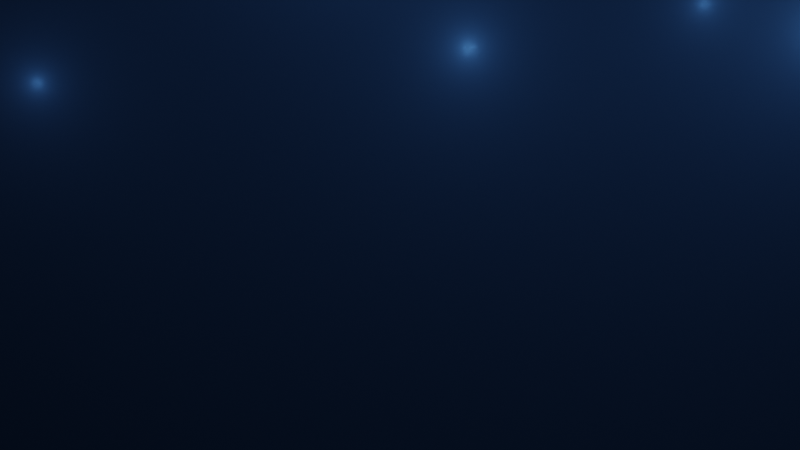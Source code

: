 # Source: sea_constructs.blend  (saved by Blender 2.91.10; exported with 4.5.12 LTS)
import bpy
from mathutils import Matrix  # noqa: F401  (used for matrix-valued properties, if any)

bpy.ops.wm.read_factory_settings(use_empty=True)
scene = bpy.context.scene
scene.name = 'Scene'

# ---- collections
col_collection = bpy.data.collections.new('Collection'); scene.collection.children.link(col_collection)

# ---- materials (node trees are filled in below, after node groups)
mat_material = bpy.data.materials.new('Material')
mat_material.alpha_threshold = 0.0
mat_material.use_transparent_shadow = False
mat_material.line_color = (0.0, 0.0, 0.0, 1.0)
mat_material_001 = bpy.data.materials.new('Material.001')
mat_material_001.use_transparent_shadow = False

# ---- material node trees
mat_material.use_nodes = True; mat_material.node_tree.nodes.clear()
_N = mat_material.node_tree.nodes; _L = mat_material.node_tree.links
n0 = _N.new('ShaderNodeOutputMaterial'); n0.name = 'Material Output'; n0.location = (300, 300)
n1 = _N.new('ShaderNodeBsdfPrincipled'); n1.name = 'Principled BSDF'; n1.location = (10, 300)
n1.distribution = 'GGX'
n1.subsurface_method = 'BURLEY'
n1.inputs[0].default_value = (0.05756, 0.1971, 0.42, 1.0)
n1.inputs[1].default_value = 0.617
n1.inputs[2].default_value = 0.234
n1.inputs[3].default_value = 1.45
n1.inputs[13].default_value = 1.0
n1.inputs[27].default_value = (0.0, 0.0, 0.0, 1.0)
n1.inputs[28].default_value = 1.0
_L.new(n1.outputs[0], n0.inputs[0])
n0.is_active_output = True
mat_material_001.use_nodes = True; mat_material_001.node_tree.nodes.clear()
_N = mat_material_001.node_tree.nodes; _L = mat_material_001.node_tree.links
n0 = _N.new('ShaderNodeBsdfPrincipled'); n0.name = 'Principled BSDF'; n0.location = (10, 300)
n0.distribution = 'GGX'
n0.subsurface_method = 'BURLEY'
n0.inputs[1].default_value = 1.0
n0.inputs[2].default_value = 0.0
n0.inputs[3].default_value = 1.45
n0.inputs[13].default_value = 1.0
n0.inputs[27].default_value = (0.3224, 0.3648, 0.6038, 1.0)
n0.inputs[28].default_value = 200.0
n1 = _N.new('ShaderNodeOutputMaterial'); n1.name = 'Material Output'; n1.location = (300, 300)
_L.new(n0.outputs[0], n1.inputs[0])
n1.is_active_output = True

# ---- world
world_world = bpy.data.worlds.new('World'); scene.world = world_world
world_world.use_nodes = True; world_world.node_tree.nodes.clear()
_N = world_world.node_tree.nodes; _L = world_world.node_tree.links
n0 = _N.new('ShaderNodeOutputWorld'); n0.name = 'World Output'; n0.location = (300, 300)
n1 = _N.new('ShaderNodeBackground'); n1.name = 'Background'; n1.location = (10, 300)
n1.inputs[0].default_value = (0.002044, 0.003333, 0.01, 1.0)
n2 = _N.new('ShaderNodeVolumePrincipled'); n2.name = 'Principled Volume'; n2.location = (-22, 187)
n2.inputs[0].default_value = (0.1258, 0.2522, 0.5, 1.0)
n2.inputs[2].default_value = 0.01
_L.new(n1.outputs[0], n0.inputs[0])
_L.new(n2.outputs[0], n0.inputs[1])
n0.is_active_output = True
world_world.use_eevee_finite_volume = True
world_world.color = (0.05088, 0.05088, 0.05088)
world_world.use_sun_shadow = False
world_world.sun_shadow_jitter_overblur = 0.0

# ---- cameras
cam_camera = bpy.data.cameras.new('Camera')
cam_camera.dof.use_dof = True
cam_camera.dof.focus_distance = 20.0
cam_camera.dof.aperture_fstop = 3.0
cam_camera.dof.aperture_blades = 6

# ---- lights
light_light = bpy.data.lights.new('Light', 'POINT')
light_light.color = (0.4254, 0.7001, 1.0)
light_light.transmission_factor = 0.0
light_light.energy = 500.0
light_light.shadow_soft_size = 0.1
light_light.shadow_maximum_resolution = 0.006
light_light.use_absolute_resolution = True
light_light_002 = bpy.data.lights.new('Light.002', 'POINT')
light_light_002.color = (0.4254, 0.7001, 1.0)
light_light_002.transmission_factor = 0.0
light_light_002.energy = 500.0
light_light_002.shadow_soft_size = 0.1
light_light_002.shadow_maximum_resolution = 0.006
light_light_002.use_absolute_resolution = True
light_light_003 = bpy.data.lights.new('Light.003', 'POINT')
light_light_003.color = (0.4254, 0.7001, 1.0)
light_light_003.transmission_factor = 0.0
light_light_003.energy = 500.0
light_light_003.shadow_soft_size = 0.1
light_light_003.shadow_maximum_resolution = 0.006
light_light_003.use_absolute_resolution = True
light_light_011 = bpy.data.lights.new('Light.011', 'POINT')
light_light_011.color = (0.4254, 0.7001, 1.0)
light_light_011.transmission_factor = 0.0
light_light_011.energy = 500.0
light_light_011.shadow_soft_size = 0.1
light_light_011.shadow_maximum_resolution = 0.006
light_light_011.use_absolute_resolution = True
light_light_017 = bpy.data.lights.new('Light.017', 'POINT')
light_light_017.color = (0.4254, 0.7001, 1.0)
light_light_017.transmission_factor = 0.0
light_light_017.energy = 500.0
light_light_017.shadow_soft_size = 0.1
light_light_017.shadow_maximum_resolution = 0.006
light_light_017.use_absolute_resolution = True

# ---- meshes
me_cube = bpy.data.meshes.new('Cube')
me_cube.from_pydata([(0.9503, 0.9503, 35.79), (0.9503, 0.9503, 0.9769), (0.9503, -0.9503, 35.79), (0.9503, -0.9503, 0.9769), (-0.9503, 0.9503, 35.79), (-0.9503, 0.9503, 0.9769), (-0.9503, -0.9503, 35.79), (-0.9503, -0.9503, 0.9769), (-0.5061, 0.5061, 0.0278), (-0.5061, -0.5061, 0.0278), (0.5061, 0.5061, 0.0278), (0.5061, -0.5061, 0.0278), (2.192, -2.192, 40.38), (-2.192, -2.192, 40.38), (2.192, 2.192, 40.38), (-2.192, 2.192, 40.38), (2.192, -2.192, 383.0), (-2.192, -2.192, 383.0), (2.192, 2.192, 383.0), (-2.192, 2.192, 383.0)], [], [(0, 4, 15, 14), (3, 2, 6, 7), (7, 6, 4, 5), (5, 1, 10, 8), (1, 0, 2, 3), (5, 4, 0, 1), (8, 10, 11, 9), (3, 7, 9, 11), (7, 5, 8, 9), (1, 3, 11, 10), (14, 15, 19, 18), (6, 2, 12, 13), (4, 6, 13, 15), (2, 0, 14, 12), (18, 19, 17, 16), (12, 14, 18, 16), (15, 13, 17, 19), (13, 12, 16, 17)])
_uv = me_cube.uv_layers.new(name='UVMap')
_uv.uv.foreach_set('vector', [0.625, 0.5, 0.625, 0.25, 0.625, 0.25, 0.625, 0.5, 0.375, 0.75, 0.625, 0.75, 0.625, 1.0, 0.375, 1.0, 0.375, 0.0, 0.625, 0.0, 0.625, 0.25, 0.375, 0.25, 0.375, 0.25, 0.375, 0.5, 0.375, 0.5, 0.375, 0.25, 0.375, 0.5, 0.625, 0.5, 0.625, 0.75, 0.375, 0.75, 0.375, 0.25, 0.625, 0.25, 0.625, 0.5, 0.375, 0.5, 0.125, 0.5, 0.375, 0.5, 0.375, 0.75, 0.125, 0.75, 0.375, 0.75, 0.375, 1.0, 0.375, 1.0, 0.375, 0.75, 0.375, 0.0, 0.375, 0.25, 0.375, 0.25, 0.375, 0.0, 0.375, 0.5, 0.375, 0.75, 0.375, 0.75, 0.375, 0.5, 0.625, 0.5, 0.625, 0.25, 0.625, 0.25, 0.625, 0.5, 0.625, 1.0, 0.625, 0.75, 0.625, 0.75, 0.625, 1.0, 0.625, 0.25, 0.625, 0.0, 0.625, 0.0, 0.625, 0.25, 0.625, 0.75, 0.625, 0.5, 0.625, 0.5, 0.625, 0.75, 0.625, 0.5, 0.875, 0.5, 0.875, 0.75, 0.625, 0.75, 0.625, 0.75, 0.625, 0.5, 0.625, 0.5, 0.625, 0.75, 0.625, 0.25, 0.625, 0.0, 0.625, 0.0, 0.625, 0.25, 0.625, 1.0, 0.625, 0.75, 0.625, 0.75, 0.625, 1.0])
me_cube.materials.append(mat_material)
me_cube.use_remesh_preserve_volume = False
me_cube.use_remesh_preserve_attributes = False
me_cube.use_mirror_vertex_groups = False
me_cube.update()
me_cube_001 = bpy.data.meshes.new('Cube.001')
me_cube_001.from_pydata([(-1.0, -1.0, -1.0), (-1.0, -1.0, 1.0), (-1.0, 1.0, -1.0), (-1.0, 1.0, 1.0), (1.0, -1.0, -1.0), (1.0, -1.0, 1.0), (1.0, 1.0, -1.0), (1.0, 1.0, 1.0)], [], [(0, 1, 3, 2), (2, 3, 7, 6), (6, 7, 5, 4), (4, 5, 1, 0), (2, 6, 4, 0), (7, 3, 1, 5)])
_uv = me_cube_001.uv_layers.new(name='UVMap')
_uv.uv.foreach_set('vector', [0.375, 0.0, 0.625, 0.0, 0.625, 0.25, 0.375, 0.25, 0.375, 0.25, 0.625, 0.25, 0.625, 0.5, 0.375, 0.5, 0.375, 0.5, 0.625, 0.5, 0.625, 0.75, 0.375, 0.75, 0.375, 0.75, 0.625, 0.75, 0.625, 1.0, 0.375, 1.0, 0.125, 0.5, 0.375, 0.5, 0.375, 0.75, 0.125, 0.75, 0.625, 0.5, 0.875, 0.5, 0.875, 0.75, 0.625, 0.75])
me_cube_001.use_remesh_fix_poles = True
me_cube_001.use_remesh_preserve_attributes = False
me_cube_001.use_mirror_vertex_groups = False
me_cube_001.update()
me_cube_002 = bpy.data.meshes.new('Cube.002')
me_cube_002.from_pydata([(-1.0, -1.0, -1.0), (-1.0, -1.0, 1.0), (-1.0, 1.0, -1.0), (-1.0, 1.0, 1.0), (1.0, -1.0, -1.0), (1.0, -1.0, 1.0), (1.0, 1.0, -1.0), (1.0, 1.0, 1.0)], [], [(0, 1, 3, 2), (2, 3, 7, 6), (6, 7, 5, 4), (4, 5, 1, 0), (2, 6, 4, 0), (7, 3, 1, 5)])
_uv = me_cube_002.uv_layers.new(name='UVMap')
_uv.uv.foreach_set('vector', [0.375, 0.0, 0.625, 0.0, 0.625, 0.25, 0.375, 0.25, 0.375, 0.25, 0.625, 0.25, 0.625, 0.5, 0.375, 0.5, 0.375, 0.5, 0.625, 0.5, 0.625, 0.75, 0.375, 0.75, 0.375, 0.75, 0.625, 0.75, 0.625, 1.0, 0.375, 1.0, 0.125, 0.5, 0.375, 0.5, 0.375, 0.75, 0.125, 0.75, 0.625, 0.5, 0.875, 0.5, 0.875, 0.75, 0.625, 0.75])
me_cube_002.use_remesh_fix_poles = True
me_cube_002.use_remesh_preserve_attributes = False
me_cube_002.use_mirror_vertex_groups = False
me_cube_002.update()
me_icosphere = bpy.data.meshes.new('Icosphere')
me_icosphere.from_pydata([(0.0, 0.0, -1.0), (0.7236, -0.5257, -0.4472), (-0.2764, -0.8506, -0.4472), (-0.8944, 0.0, -0.4472), (-0.2764, 0.8506, -0.4472), (0.7236, 0.5257, -0.4472), (0.2764, -0.8506, 0.4472), (-0.7236, -0.5257, 0.4472), (-0.7236, 0.5257, 0.4472), (0.2764, 0.8506, 0.4472), (0.8944, 0.0, 0.4472), (0.0, 0.0, 1.0), (-0.1625, -0.5, -0.8507), (0.4253, -0.309, -0.8507), (0.2629, -0.809, -0.5257), (0.8506, 0.0, -0.5257), (0.4253, 0.309, -0.8507), (-0.5257, 0.0, -0.8507), (-0.6882, -0.5, -0.5257), (-0.1625, 0.5, -0.8507), (-0.6882, 0.5, -0.5257), (0.2629, 0.809, -0.5257), (0.9511, -0.309, 0.0), (0.9511, 0.309, 0.0), (0.0, -1.0, 0.0), (0.5878, -0.809, 0.0), (-0.9511, -0.309, 0.0), (-0.5878, -0.809, 0.0), (-0.5878, 0.809, 0.0), (-0.9511, 0.309, 0.0), (0.5878, 0.809, 0.0), (0.0, 1.0, 0.0), (0.6882, -0.5, 0.5257), (-0.2629, -0.809, 0.5257), (-0.8506, 0.0, 0.5257), (-0.2629, 0.809, 0.5257), (0.6882, 0.5, 0.5257), (0.1625, -0.5, 0.8507), (0.5257, 0.0, 0.8507), (-0.4253, -0.309, 0.8507), (-0.4253, 0.309, 0.8507), (0.1625, 0.5, 0.8507)], [], [(0, 13, 12), (1, 13, 15), (0, 12, 17), (0, 17, 19), (0, 19, 16), (1, 15, 22), (2, 14, 24), (3, 18, 26), (4, 20, 28), (5, 21, 30), (1, 22, 25), (2, 24, 27), (3, 26, 29), (4, 28, 31), (5, 30, 23), (6, 32, 37), (7, 33, 39), (8, 34, 40), (9, 35, 41), (10, 36, 38), (38, 41, 11), (38, 36, 41), (36, 9, 41), (41, 40, 11), (41, 35, 40), (35, 8, 40), (40, 39, 11), (40, 34, 39), (34, 7, 39), (39, 37, 11), (39, 33, 37), (33, 6, 37), (37, 38, 11), (37, 32, 38), (32, 10, 38), (23, 36, 10), (23, 30, 36), (30, 9, 36), (31, 35, 9), (31, 28, 35), (28, 8, 35), (29, 34, 8), (29, 26, 34), (26, 7, 34), (27, 33, 7), (27, 24, 33), (24, 6, 33), (25, 32, 6), (25, 22, 32), (22, 10, 32), (30, 31, 9), (30, 21, 31), (21, 4, 31), (28, 29, 8), (28, 20, 29), (20, 3, 29), (26, 27, 7), (26, 18, 27), (18, 2, 27), (24, 25, 6), (24, 14, 25), (14, 1, 25), (22, 23, 10), (22, 15, 23), (15, 5, 23), (16, 21, 5), (16, 19, 21), (19, 4, 21), (19, 20, 4), (19, 17, 20), (17, 3, 20), (17, 18, 3), (17, 12, 18), (12, 2, 18), (15, 16, 5), (15, 13, 16), (13, 0, 16), (12, 14, 2), (12, 13, 14), (13, 1, 14)])
_uv = me_icosphere.uv_layers.new(name='UVMap')
_uv.uv.foreach_set('vector', [0.8182, 0.0, 0.7727, 0.07873, 0.8636, 0.07873, 0.7273, 0.1575, 0.6818, 0.07873, 0.6364, 0.1575, 0.09091, 0.0, 0.04545, 0.07873, 0.1364, 0.07873, 0.2727, 0.0, 0.2273, 0.07873, 0.3182, 0.07873, 0.4545, 0.0, 0.4091, 0.07873, 0.5, 0.07873, 0.7273, 0.1575, 0.6364, 0.1575, 0.6818, 0.2362, 0.9091, 0.1575, 0.8182, 0.1575, 0.8636, 0.2362, 0.1818, 0.1575, 0.09091, 0.1575, 0.1364, 0.2362, 0.3636, 0.1575, 0.2727, 0.1575, 0.3182, 0.2362, 0.5455, 0.1575, 0.4545, 0.1575, 0.5, 0.2362, 0.7273, 0.1575, 0.6818, 0.2362, 0.7727, 0.2362, 0.9091, 0.1575, 0.8636, 0.2362, 0.9545, 0.2362, 0.1818, 0.1575, 0.1364, 0.2362, 0.2273, 0.2362, 0.3636, 0.1575, 0.3182, 0.2362, 0.4091, 0.2362, 0.5455, 0.1575, 0.5, 0.2362, 0.5909, 0.2362, 0.8182, 0.3149, 0.7273, 0.3149, 0.7727, 0.3937, 1.0, 0.3149, 0.9091, 0.3149, 0.9545, 0.3937, 0.2727, 0.3149, 0.1818, 0.3149, 0.2273, 0.3937, 0.4545, 0.3149, 0.3636, 0.3149, 0.4091, 0.3937, 0.6364, 0.3149, 0.5455, 0.3149, 0.5909, 0.3937, 0.5909, 0.3937, 0.5, 0.3937, 0.5455, 0.4724, 0.5909, 0.3937, 0.5455, 0.3149, 0.5, 0.3937, 0.5455, 0.3149, 0.4545, 0.3149, 0.5, 0.3937, 0.4091, 0.3937, 0.3182, 0.3937, 0.3636, 0.4724, 0.4091, 0.3937, 0.3636, 0.3149, 0.3182, 0.3937, 0.3636, 0.3149, 0.2727, 0.3149, 0.3182, 0.3937, 0.2273, 0.3937, 0.1364, 0.3937, 0.1818, 0.4724, 0.2273, 0.3937, 0.1818, 0.3149, 0.1364, 0.3937, 0.1818, 0.3149, 0.09091, 0.3149, 0.1364, 0.3937, 0.9545, 0.3937, 0.8636, 0.3937, 0.9091, 0.4724, 0.9545, 0.3937, 0.9091, 0.3149, 0.8636, 0.3937, 0.9091, 0.3149, 0.8182, 0.3149, 0.8636, 0.3937, 0.7727, 0.3937, 0.6818, 0.3937, 0.7273, 0.4724, 0.7727, 0.3937, 0.7273, 0.3149, 0.6818, 0.3937, 0.7273, 0.3149, 0.6364, 0.3149, 0.6818, 0.3937, 0.5909, 0.2362, 0.5455, 0.3149, 0.6364, 0.3149, 0.5909, 0.2362, 0.5, 0.2362, 0.5455, 0.3149, 0.5, 0.2362, 0.4545, 0.3149, 0.5455, 0.3149, 0.4091, 0.2362, 0.3636, 0.3149, 0.4545, 0.3149, 0.4091, 0.2362, 0.3182, 0.2362, 0.3636, 0.3149, 0.3182, 0.2362, 0.2727, 0.3149, 0.3636, 0.3149, 0.2273, 0.2362, 0.1818, 0.3149, 0.2727, 0.3149, 0.2273, 0.2362, 0.1364, 0.2362, 0.1818, 0.3149, 0.1364, 0.2362, 0.09091, 0.3149, 0.1818, 0.3149, 0.9545, 0.2362, 0.9091, 0.3149, 1.0, 0.3149, 0.9545, 0.2362, 0.8636, 0.2362, 0.9091, 0.3149, 0.8636, 0.2362, 0.8182, 0.3149, 0.9091, 0.3149, 0.7727, 0.2362, 0.7273, 0.3149, 0.8182, 0.3149, 0.7727, 0.2362, 0.6818, 0.2362, 0.7273, 0.3149, 0.6818, 0.2362, 0.6364, 0.3149, 0.7273, 0.3149, 0.5, 0.2362, 0.4091, 0.2362, 0.4545, 0.3149, 0.5, 0.2362, 0.4545, 0.1575, 0.4091, 0.2362, 0.4545, 0.1575, 0.3636, 0.1575, 0.4091, 0.2362, 0.3182, 0.2362, 0.2273, 0.2362, 0.2727, 0.3149, 0.3182, 0.2362, 0.2727, 0.1575, 0.2273, 0.2362, 0.2727, 0.1575, 0.1818, 0.1575, 0.2273, 0.2362, 0.1364, 0.2362, 0.04545, 0.2362, 0.09091, 0.3149, 0.1364, 0.2362, 0.09091, 0.1575, 0.04545, 0.2362, 0.09091, 0.1575, 0.0, 0.1575, 0.04545, 0.2362, 0.8636, 0.2362, 0.7727, 0.2362, 0.8182, 0.3149, 0.8636, 0.2362, 0.8182, 0.1575, 0.7727, 0.2362, 0.8182, 0.1575, 0.7273, 0.1575, 0.7727, 0.2362, 0.6818, 0.2362, 0.5909, 0.2362, 0.6364, 0.3149, 0.6818, 0.2362, 0.6364, 0.1575, 0.5909, 0.2362, 0.6364, 0.1575, 0.5455, 0.1575, 0.5909, 0.2362, 0.5, 0.07873, 0.4545, 0.1575, 0.5455, 0.1575, 0.5, 0.07873, 0.4091, 0.07873, 0.4545, 0.1575, 0.4091, 0.07873, 0.3636, 0.1575, 0.4545, 0.1575, 0.3182, 0.07873, 0.2727, 0.1575, 0.3636, 0.1575, 0.3182, 0.07873, 0.2273, 0.07873, 0.2727, 0.1575, 0.2273, 0.07873, 0.1818, 0.1575, 0.2727, 0.1575, 0.1364, 0.07873, 0.09091, 0.1575, 0.1818, 0.1575, 0.1364, 0.07873, 0.04545, 0.07873, 0.09091, 0.1575, 0.04545, 0.07873, 0.0, 0.1575, 0.09091, 0.1575, 0.6364, 0.1575, 0.5909, 0.07873, 0.5455, 0.1575, 0.6364, 0.1575, 0.6818, 0.07873, 0.5909, 0.07873, 0.6818, 0.07873, 0.6364, 0.0, 0.5909, 0.07873, 0.8636, 0.07873, 0.8182, 0.1575, 0.9091, 0.1575, 0.8636, 0.07873, 0.7727, 0.07873, 0.8182, 0.1575, 0.7727, 0.07873, 0.7273, 0.1575, 0.8182, 0.1575])
me_icosphere.materials.append(mat_material_001)
me_icosphere.use_remesh_fix_poles = True
me_icosphere.use_remesh_preserve_attributes = False
me_icosphere.use_mirror_vertex_groups = False
me_icosphere.update()

# ---- objects
ob_pillar = bpy.data.objects.new('Pillar', me_cube)
ob_light = bpy.data.objects.new('Light', light_light)
ob_emiter = bpy.data.objects.new('Emiter', me_cube_001)
ob_camera = bpy.data.objects.new('Camera', cam_camera)
ob_emitter_2 = bpy.data.objects.new('Emitter 2', me_cube_002)
ob_particle_1 = bpy.data.objects.new('Particle 1', me_icosphere)
ob_light_001 = bpy.data.objects.new('Light.001', light_light_002)
ob_light_002 = bpy.data.objects.new('Light.002', light_light_003)
ob_light_010 = bpy.data.objects.new('Light.010', light_light_011)
ob_light_016 = bpy.data.objects.new('Light.016', light_light_017)

# ---- transforms, parenting, visibility, modifiers, constraints
ob_pillar.location = (0.0, 0.0, 0.0)
ob_pillar.scale = (1.536, 1.536, 1.0)
ob_pillar.lock_rotations_4d = False
ob_pillar.empty_display_type = 'ARROWS'
ob_pillar.hide_render = True
ob_pillar.lineart.crease_threshold = 0.0
ob_light.location = (-8.178, -9.432, 2.819)
ob_light.rotation_euler = (0.6503, 0.05522, 1.866)
ob_light.lock_rotations_4d = False
ob_light.empty_display_type = 'ARROWS'
ob_light.color = (0.0, 0.0, 0.0, 0.0)
ob_light.lineart.crease_threshold = 0.0
ob_emiter.location = (-7.299, -9.577, -0.2967)
ob_emiter.scale = (-29.02, -39.33, 1.0)
ob_emiter.show_instancer_for_render = False
ob_emiter.show_instancer_for_viewport = False
ob_emiter.lineart.crease_threshold = 0.0
_m = ob_emiter.modifiers.new('ParticleSettings', 'PARTICLE_SYSTEM')
ob_camera.location = (8.85, 13.58, -1.41)
ob_camera.rotation_euler = (1.56, 0.0, 2.566)
ob_camera.lineart.crease_threshold = 0.0
ob_emitter_2.location = (-23.86, -37.72, -11.47)
ob_emitter_2.scale = (27.71, 27.71, 12.81)
ob_emitter_2.show_instancer_for_render = False
ob_emitter_2.show_instancer_for_viewport = False
ob_emitter_2.lineart.crease_threshold = 0.0
_m = ob_emitter_2.modifiers.new('ParticleSettings', 'PARTICLE_SYSTEM')
ob_particle_1.location = (0.0, 0.0, 0.0)
ob_particle_1.scale = (0.2075, 0.2075, 0.2075)
ob_particle_1.hide_render = True
ob_particle_1.lineart.crease_threshold = 0.0
ob_light_001.location = (0.6062, -0.9942, 3.673)
ob_light_001.rotation_euler = (0.6503, 0.05522, 1.866)
ob_light_001.lock_rotations_4d = False
ob_light_001.empty_display_type = 'ARROWS'
ob_light_001.color = (0.0, 0.0, 0.0, 0.0)
ob_light_001.lineart.crease_threshold = 0.0
ob_light_002.location = (-2.789, -30.07, 3.603)
ob_light_002.rotation_euler = (0.6503, 0.05522, 1.866)
ob_light_002.lock_rotations_4d = False
ob_light_002.empty_display_type = 'ARROWS'
ob_light_002.color = (0.0, 0.0, 0.0, 0.0)
ob_light_002.lineart.crease_threshold = 0.0
ob_light_010.location = (-23.62, -15.38, 6.476)
ob_light_010.rotation_euler = (0.6503, 0.05522, 1.866)
ob_light_010.lock_rotations_4d = False
ob_light_010.empty_display_type = 'ARROWS'
ob_light_010.color = (0.0, 0.0, 0.0, 0.0)
ob_light_010.lineart.crease_threshold = 0.0
ob_light_016.location = (-4.676, 3.781, 1.156)
ob_light_016.rotation_euler = (0.6503, 0.05522, 1.866)
ob_light_016.lock_rotations_4d = False
ob_light_016.empty_display_type = 'ARROWS'
ob_light_016.color = (0.0, 0.0, 0.0, 0.0)
ob_light_016.lineart.crease_threshold = 0.0

# ---- collection membership
col_collection.objects.link(ob_pillar)
col_collection.objects.link(ob_light)
col_collection.objects.link(ob_emiter)
col_collection.objects.link(ob_camera)
col_collection.objects.link(ob_emitter_2)
col_collection.objects.link(ob_particle_1)
col_collection.objects.link(ob_light_001)
col_collection.objects.link(ob_light_002)
col_collection.objects.link(ob_light_010)
col_collection.objects.link(ob_light_016)

# ---- scene / render settings (as saved in the file)
scene.camera = ob_camera
scene.frame_start = 1; scene.frame_end = 250; scene.frame_set(0)
scene.render.engine = 'BLENDER_EEVEE_NEXT'
scene.cycles.shading_system = True
scene.cycles.use_denoising = False
scene.cycles.samples = 128
scene.cycles.sampling_pattern = 'TABULATED_SOBOL'
scene.cycles.use_adaptive_sampling = False
scene.cycles.use_light_tree = False
scene.view_settings.view_transform = 'Filmic'
bpy.context.view_layer.update()
